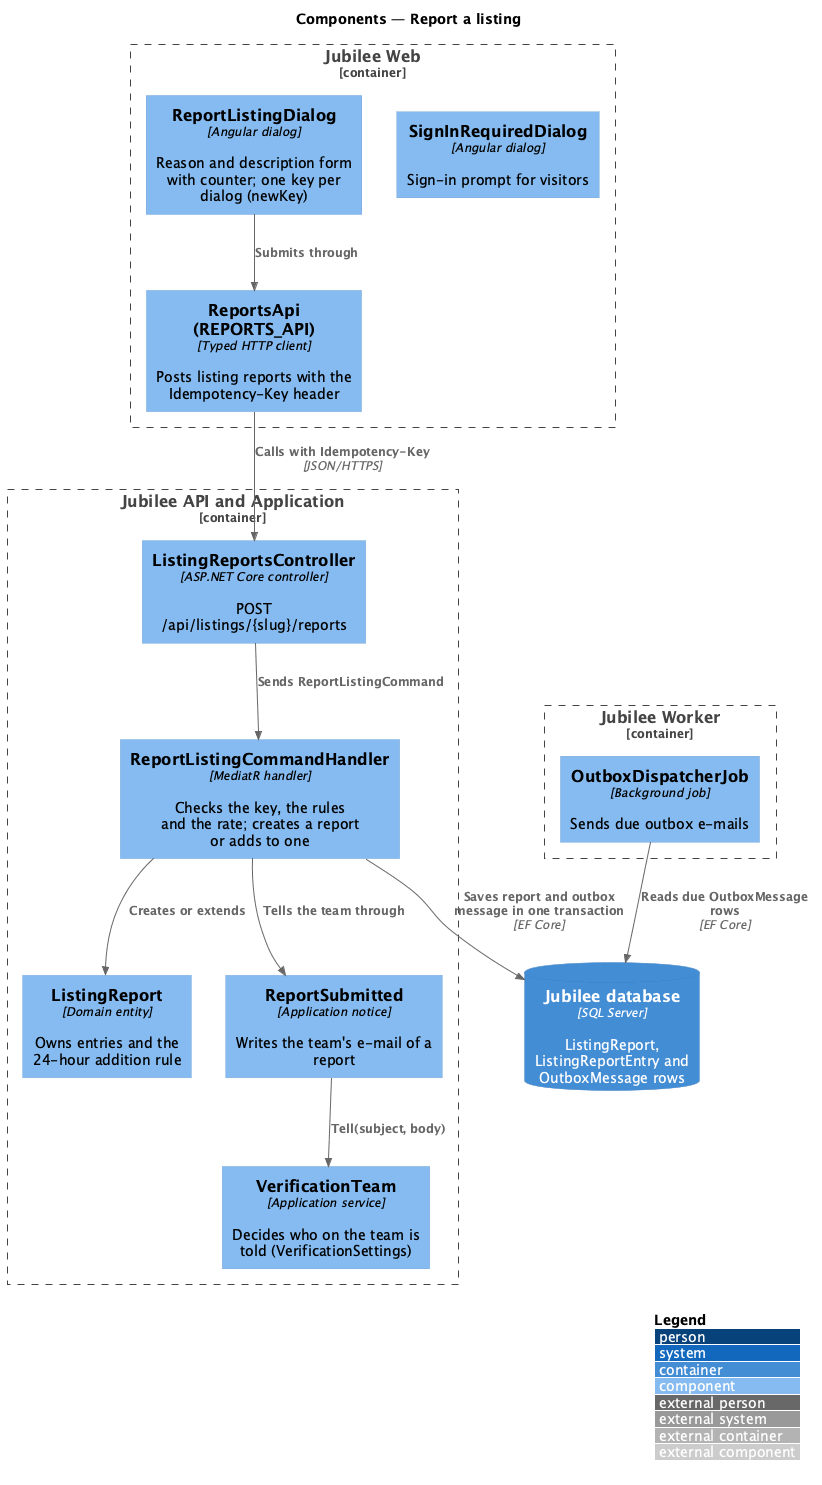

The diagram above was rendered by PlantUML. Its source (embedded in the PNG):
@startuml
!include <C4/C4_Component>
LAYOUT_WITH_LEGEND()
title Components — Report a listing

Container_Boundary(web, "Jubilee Web") {
  Component(dialog, "ReportListingDialog", "Angular dialog", "Reason and description form with counter; one key per dialog (newKey)")
  Component(signin, "SignInRequiredDialog", "Angular dialog", "Sign-in prompt for visitors")
  Component(client, "ReportsApi (REPORTS_API)", "Typed HTTP client", "Posts listing reports with the Idempotency-Key header")
}
Container_Boundary(api, "Jubilee API and Application") {
  Component(ctrl, "ListingReportsController", "ASP.NET Core controller", "POST /api/listings/{slug}/reports")
  Component(handler, "ReportListingCommandHandler", "MediatR handler", "Checks the key, the rules and the rate; creates a report or adds to one")
  Component(report, "ListingReport", "Domain entity", "Owns entries and the 24-hour addition rule")
  Component(notice, "ReportSubmitted", "Application notice", "Writes the team's e-mail of a report")
  Component(team, "VerificationTeam", "Application service", "Decides who on the team is told (VerificationSettings)")
}
Container_Boundary(worker, "Jubilee Worker") {
  Component(job, "OutboxDispatcherJob", "Background job", "Sends due outbox e-mails")
}
ContainerDb(db, "Jubilee database", "SQL Server", "ListingReport, ListingReportEntry and OutboxMessage rows")

Rel(dialog, client, "Submits through")
Rel(client, ctrl, "Calls with Idempotency-Key", "JSON/HTTPS")
Rel(ctrl, handler, "Sends ReportListingCommand")
Rel(handler, report, "Creates or extends")
Rel(handler, notice, "Tells the team through")
Rel(notice, team, "Tell(subject, body)")
Rel(handler, db, "Saves report and outbox message in one transaction", "EF Core")
Rel(job, db, "Reads due OutboxMessage rows", "EF Core")
@enduml